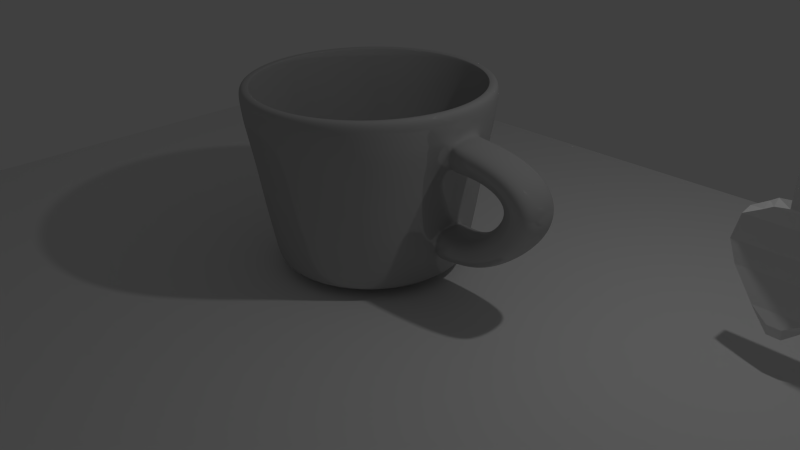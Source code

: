 # Source: cup_BA03.blend  (saved by Blender 2.70.0; exported with 4.5.12 LTS)
import bpy
from mathutils import Matrix  # noqa: F401  (used for matrix-valued properties, if any)

bpy.ops.wm.read_factory_settings(use_empty=True)
scene = bpy.context.scene
scene.name = 'Scene'

# ---- collections
col_collection_1 = bpy.data.collections.new('Collection 1'); scene.collection.children.link(col_collection_1)

# ---- materials (node trees are filled in below, after node groups)
mat_material = bpy.data.materials.new('Material')
mat_material.alpha_threshold = 0.0
mat_material.preview_render_type = 'CUBE'
mat_material.roughness = 0.5
mat_material.line_color = (0.0, 0.0, 0.0, 1.0)
mat_material_001 = bpy.data.materials.new('Material.001')
mat_material_001.alpha_threshold = 0.0
mat_material_001.roughness = 0.5
mat_material_001.line_color = (0.0, 0.0, 0.0, 1.0)

# ---- material node trees
mat_material_001.use_nodes = True; mat_material_001.node_tree.nodes.clear()
_N = mat_material_001.node_tree.nodes; _L = mat_material_001.node_tree.links
n0 = _N.new('ShaderNodeOutputMaterial'); n0.name = 'Material Output'; n0.location = (300, 300)
n1 = _N.new('ShaderNodeMixShader'); n1.name = 'Mix Shader'; n1.location = (110, 300)
n1.inputs[0].default_value = 0.14
n2 = _N.new('ShaderNodeBsdfDiffuse'); n2.name = 'Diffuse BSDF'; n2.location = (-90, 300)
n2.inputs[0].default_value = (0.448, 0.448, 0.448, 1.0)
n3 = _N.new('ShaderNodeBsdfAnisotropic'); n3.name = 'Glossy BSDF'; n3.location = (-90, 300)
n3.distribution = 'BECKMANN'
n3.inputs[1].default_value = 0.0
_L.new(n1.outputs[0], n0.inputs[0])
_L.new(n2.outputs[0], n1.inputs[1])
_L.new(n3.outputs[0], n1.inputs[2])
n0.is_active_output = True

# ---- world
world_world = bpy.data.worlds.new('World'); scene.world = world_world
world_world.color = (0.05088, 0.05088, 0.05088)
world_world.use_sun_shadow = False
world_world.sun_shadow_jitter_overblur = 0.0
world_world.cycles.sampling_method = 'MANUAL'
world_world.cycles.sample_map_resolution = 256

# ---- cameras
cam_camera = bpy.data.cameras.new('Camera')
cam_camera.clip_end = 100.0
cam_camera.lens = 35.0
cam_camera.sensor_width = 32.0
cam_camera.sensor_height = 18.0
cam_camera.ortho_scale = 7.314
cam_camera.dof.focus_distance = 0.0

# ---- lights
light_lamp = bpy.data.lights.new('Lamp', 'POINT')
light_lamp.transmission_factor = 0.0
light_lamp.cutoff_distance = 30.0
light_lamp.energy = 100.0
light_lamp.shadow_buffer_clip_start = 1.001
light_lamp.shadow_soft_size = 0.1
light_lamp.shadow_maximum_resolution = 0.006
light_lamp.use_absolute_resolution = True
light_lamp.cycles.use_multiple_importance_sampling = False

# ---- meshes
me_cube_002 = bpy.data.meshes.new('Cube.002')
me_cube_002.from_pydata([(-0.3148, 0.02519, -1.209), (-0.3148, 0.3148, -1.27), (0.3148, 0.3148, -1.27), (0.3148, 0.02519, -1.209), (-0.3771, -0.1358, 0.9755), (-0.3771, 0.1358, 0.9755), (0.3771, 0.1358, 0.9755), (0.3771, -0.1358, 0.9755), (-2.265, 1.055, -0.9991), (-2.688, 1.278, -0.8848), (-2.346, 1.098, -0.7384), (-1.401, 0.5986, -0.6711), (-1.0, 0.387, -0.6401), (-0.298, 0.01634, -0.6176), (-0.298, 0.01634, -0.5891), (-0.2266, -0.2266, -0.4974), (-0.2266, -0.2266, -0.4722), (-0.2388, -0.2388, -0.25), (-0.3073, -0.3073, -0.2065), (-0.5983, -0.2154, 0.1657), (-0.7494, -0.2698, 0.3188), (-0.9857, -0.3549, 0.5546), (-1.191, -0.3841, 0.6921), (-1.652, -0.3256, 0.8486), (-1.253, -0.3207, 0.931), (-1.253, 0.3207, 0.931), (-1.652, 0.3256, 0.8486), (-1.191, 0.3841, 0.6921), (-0.9857, 0.3549, 0.5546), (-0.7494, 0.2698, 0.3188), (-0.5983, 0.2154, 0.1657), (-0.3073, 0.3073, -0.2065), (-0.2388, 0.2388, -0.25), (-0.2266, 0.2266, -0.4722), (-0.2266, 0.2266, -0.4974), (-0.298, 0.298, -0.5496), (-0.298, 0.298, -0.5827), (-1.0, 1.0, -0.6089), (-1.401, 1.401, -0.6449), (-2.346, 2.346, -0.7231), (-2.688, 2.688, -0.8931), (-2.265, 2.265, -1.026), (1.253, 0.3207, 0.931), (1.652, 0.3256, 0.8486), (1.191, 0.3841, 0.6921), (0.9857, 0.3549, 0.5546), (0.7494, 0.2698, 0.3188), (0.5983, 0.2154, 0.1657), (0.3073, 0.3073, -0.2065), (0.2388, 0.2388, -0.25), (0.2266, 0.2266, -0.4722), (0.2266, 0.2266, -0.4974), (0.298, 0.298, -0.5496), (0.298, 0.298, -0.5827), (1.0, 1.0, -0.6089), (1.401, 1.401, -0.6449), (2.346, 2.346, -0.7231), (2.688, 2.688, -0.8931), (2.265, 2.265, -1.026), (1.253, -0.3207, 0.931), (1.652, -0.3256, 0.8486), (1.191, -0.3841, 0.6921), (0.9857, -0.3549, 0.5546), (0.7494, -0.2698, 0.3188), (0.5983, -0.2154, 0.1657), (0.3073, -0.3073, -0.2065), (0.2388, -0.2388, -0.25), (0.2266, -0.2266, -0.4722), (0.2266, -0.2266, -0.4974), (0.298, 0.01634, -0.5891), (0.298, 0.01634, -0.6176), (1.0, 0.387, -0.6401), (1.401, 0.5986, -0.6711), (2.346, 1.098, -0.7384), (2.688, 1.278, -0.8848), (2.265, 1.055, -0.9991), (-6.991e-09, -0.1661, 0.9755), (0.0, 0.3148, -1.27), (6.991e-09, -0.5297, 0.9755), (2.31e-07, 0.02519, -1.209), (-9.148e-13, 0.4294, 0.931), (3.48e-09, 0.4359, 0.8486), (-2.147e-08, 0.5142, 0.6921), (-1.997e-08, 0.4752, 0.5546), (-1.559e-08, 0.3613, 0.3188), (-1.278e-08, 0.2884, 0.1657), (-1.611e-08, 0.4114, -0.2065), (-1.15e-08, 0.3197, -0.25), (-1.951e-09, 0.2266, -0.4722), (-1.951e-09, 0.2266, -0.4974), (-1.951e-09, 0.298, -0.5496), (-1.951e-09, 0.298, -0.5827), (0.0, 1.0, -0.6089), (-3.981e-09, 1.401, -0.6449), (-3.981e-09, 2.346, -0.7231), (1.41e-08, 2.688, -0.8931), (1.266e-08, 2.265, -1.026), (9.219e-13, -0.7772, 0.931), (-3.48e-09, -0.7838, 0.8486), (1.808e-08, -0.8621, 0.6921), (1.658e-08, -0.823, 0.5546), (1.22e-08, -0.7091, 0.3188), (9.398e-09, -0.6363, 0.1657), (1.553e-08, -0.7593, -0.2065), (1.309e-08, -0.3197, -0.25), (-1.951e-09, -0.2266, -0.4722), (-1.951e-09, -0.2266, -0.4974), (2.33e-07, 0.01634, -0.5891), (2.33e-07, 0.01634, -0.6176), (7.14e-08, 0.387, -0.6401), (-2.595e-08, 0.5986, -0.6711), (-2.461e-07, 1.098, -0.7384), (-3.077e-07, 1.278, -0.8848), (-2.107e-07, 1.055, -0.9991), (-1.148, 1.148, -1.201), (1.148, 1.148, -1.201), (1.148, 0.4649, -1.15), (-1.148, 0.4649, -1.15), (3.575e-09, 1.148, -1.201), (4.059e-08, 0.4649, -1.15), (-0.1574, 0.3148, -1.27), (-0.07161, -0.1588, 0.9755), (-0.6263, 0.375, 0.931), (-0.8259, 0.3808, 0.8486), (-0.5954, 0.4491, 0.6921), (-0.4928, 0.4151, 0.5546), (-0.3747, 0.3156, 0.3188), (-0.2992, 0.2519, 0.1657), (-0.1536, 0.3593, -0.2065), (-0.1194, 0.2792, -0.25), (-0.1133, 0.2266, -0.4722), (-0.1133, 0.2266, -0.4974), (-0.149, 0.298, -0.5496), (-0.149, 0.298, -0.5827), (-0.5, 1.0, -0.6089), (-0.7004, 1.401, -0.6449), (-1.173, 2.346, -0.7231), (-1.344, 2.688, -0.8931), (-1.133, 2.265, -1.026), (-0.1886, 0.1588, 0.9755), (-0.1574, 0.02519, -1.209), (-0.1662, -0.375, 0.931), (-0.2277, -0.3808, 0.8486), (-0.2261, -0.4491, 0.6921), (-0.2445, -0.4151, 0.5546), (-0.2457, -0.3156, 0.3188), (-0.1845, -0.2519, 0.1657), (-0.09632, -0.3593, -0.2065), (-0.04297, -0.2792, -0.25), (-0.1133, -0.2266, -0.4722), (-0.1133, -0.2266, -0.4974), (-0.149, 0.01634, -0.5891), (-0.149, 0.01634, -0.6176), (-0.5, 0.387, -0.6401), (-0.7004, 0.5986, -0.6711), (-1.173, 1.098, -0.7384), (-1.344, 1.278, -0.8848), (-1.133, 1.055, -0.9991), (-0.5738, 0.4649, -1.15), (-0.5738, 1.148, -1.201), (0.1886, 0.1588, 0.9755), (0.1574, 0.02519, -1.209), (0.1805, -0.375, 0.931), (0.2324, -0.3808, 0.8486), (0.2261, -0.4491, 0.6921), (0.2636, -0.4151, 0.5546), (0.2601, -0.3156, 0.3188), (0.1797, -0.2519, 0.1657), (0.09632, -0.3593, -0.2065), (0.03342, -0.2792, -0.25), (0.1133, -0.2266, -0.4722), (0.1133, -0.2266, -0.4974), (0.149, 0.01634, -0.5891), (0.149, 0.01634, -0.6176), (0.5, 0.387, -0.6401), (0.7004, 0.5986, -0.6711), (1.173, 1.098, -0.7384), (1.344, 1.278, -0.8848), (1.133, 1.055, -0.9991), (0.1574, 0.3148, -1.27), (0.07161, -0.1588, 0.9755), (0.6263, 0.375, 0.931), (0.8259, 0.3808, 0.8486), (0.5954, 0.4491, 0.6921), (0.4928, 0.4151, 0.5546), (0.3747, 0.3156, 0.3188), (0.2992, 0.2519, 0.1657), (0.1536, 0.3593, -0.2065), (0.1194, 0.2792, -0.25), (0.1133, 0.2266, -0.4722), (0.1133, 0.2266, -0.4974), (0.149, 0.298, -0.5496), (0.149, 0.298, -0.5827), (0.5, 1.0, -0.6089), (0.7004, 1.401, -0.6449), (1.173, 2.346, -0.7231), (1.344, 2.688, -0.8931), (1.133, 2.265, -1.026), (0.5738, 1.148, -1.201), (0.5738, 0.4649, -1.15)], [], [(117, 114, 1, 0), (198, 115, 2, 179), (115, 116, 3, 2), (158, 117, 0, 140), (161, 179, 2, 3), (121, 139, 5, 4), (4, 5, 25, 24), (24, 25, 26, 23), (23, 26, 27, 22), (22, 27, 28, 21), (21, 28, 29, 20), (20, 29, 30, 19), (19, 30, 31, 18), (18, 31, 32, 17), (17, 32, 33, 16), (16, 33, 34, 15), (15, 34, 35, 14), (14, 35, 36, 13), (13, 36, 37, 12), (12, 37, 38, 11), (11, 38, 39, 10), (10, 39, 40, 9), (9, 40, 41, 8), (160, 6, 42, 181), (181, 42, 43, 182), (182, 43, 44, 183), (183, 44, 45, 184), (184, 45, 46, 185), (185, 46, 47, 186), (186, 47, 48, 187), (187, 48, 49, 188), (188, 49, 50, 189), (189, 50, 51, 190), (190, 51, 52, 191), (191, 52, 53, 192), (192, 53, 54, 193), (193, 54, 55, 194), (194, 55, 56, 195), (195, 56, 57, 196), (196, 57, 58, 197), (6, 7, 59, 42), (42, 59, 60, 43), (43, 60, 61, 44), (44, 61, 62, 45), (45, 62, 63, 46), (46, 63, 64, 47), (47, 64, 65, 48), (48, 65, 66, 49), (49, 66, 67, 50), (50, 67, 68, 51), (51, 68, 69, 52), (52, 69, 70, 53), (53, 70, 71, 54), (54, 71, 72, 55), (55, 72, 73, 56), (56, 73, 74, 57), (57, 74, 75, 58), (121, 4, 24, 141), (141, 24, 23, 142), (142, 23, 22, 143), (143, 22, 21, 144), (144, 21, 20, 145), (145, 20, 19, 146), (146, 19, 18, 147), (147, 18, 17, 148), (148, 17, 16, 149), (149, 16, 15, 150), (150, 15, 14, 151), (151, 14, 13, 152), (152, 13, 12, 153), (153, 12, 11, 154), (154, 11, 10, 155), (155, 10, 9, 156), (156, 9, 8, 157), (159, 118, 77, 120), (199, 119, 79, 161), (140, 120, 77, 79), (180, 160, 76, 78), (139, 76, 80, 122), (122, 80, 81, 123), (123, 81, 82, 124), (124, 82, 83, 125), (125, 83, 84, 126), (126, 84, 85, 127), (127, 85, 86, 128), (128, 86, 87, 129), (129, 87, 88, 130), (130, 88, 89, 131), (131, 89, 90, 132), (132, 90, 91, 133), (133, 91, 92, 134), (134, 92, 93, 135), (135, 93, 94, 136), (136, 94, 95, 137), (137, 95, 96, 138), (180, 78, 97, 162), (162, 97, 98, 163), (163, 98, 99, 164), (164, 99, 100, 165), (165, 100, 101, 166), (166, 101, 102, 167), (167, 102, 103, 168), (168, 103, 104, 169), (169, 104, 105, 170), (170, 105, 106, 171), (171, 106, 107, 172), (172, 107, 108, 173), (173, 108, 109, 174), (174, 109, 110, 175), (175, 110, 111, 176), (176, 111, 112, 177), (177, 112, 113, 178), (8, 41, 114, 117), (197, 58, 115, 198), (58, 75, 116, 115), (157, 8, 117, 158), (138, 96, 118, 159), (178, 113, 119, 199), (119, 158, 140, 79), (78, 76, 139, 121), (78, 121, 141, 97), (97, 141, 142, 98), (98, 142, 143, 99), (99, 143, 144, 100), (100, 144, 145, 101), (101, 145, 146, 102), (102, 146, 147, 103), (103, 147, 148, 104), (104, 148, 149, 105), (105, 149, 150, 106), (106, 150, 151, 107), (107, 151, 152, 108), (108, 152, 153, 109), (109, 153, 154, 110), (110, 154, 155, 111), (111, 155, 156, 112), (112, 156, 157, 113), (114, 159, 120, 1), (0, 1, 120, 140), (5, 139, 122, 25), (25, 122, 123, 26), (26, 123, 124, 27), (27, 124, 125, 28), (28, 125, 126, 29), (29, 126, 127, 30), (30, 127, 128, 31), (31, 128, 129, 32), (32, 129, 130, 33), (33, 130, 131, 34), (34, 131, 132, 35), (35, 132, 133, 36), (36, 133, 134, 37), (37, 134, 135, 38), (38, 135, 136, 39), (39, 136, 137, 40), (40, 137, 138, 41), (113, 157, 158, 119), (41, 138, 159, 114), (118, 198, 179, 77), (79, 77, 179, 161), (76, 160, 181, 80), (80, 181, 182, 81), (81, 182, 183, 82), (82, 183, 184, 83), (83, 184, 185, 84), (84, 185, 186, 85), (85, 186, 187, 86), (86, 187, 188, 87), (87, 188, 189, 88), (88, 189, 190, 89), (89, 190, 191, 90), (90, 191, 192, 91), (91, 192, 193, 92), (92, 193, 194, 93), (93, 194, 195, 94), (94, 195, 196, 95), (95, 196, 197, 96), (116, 199, 161, 3), (7, 6, 160, 180), (7, 180, 162, 59), (59, 162, 163, 60), (60, 163, 164, 61), (61, 164, 165, 62), (62, 165, 166, 63), (63, 166, 167, 64), (64, 167, 168, 65), (65, 168, 169, 66), (66, 169, 170, 67), (67, 170, 171, 68), (68, 171, 172, 69), (69, 172, 173, 70), (70, 173, 174, 71), (71, 174, 175, 72), (72, 175, 176, 73), (73, 176, 177, 74), (74, 177, 178, 75), (96, 197, 198, 118), (75, 178, 199, 116)])
me_cube_002.use_remesh_preserve_volume = False
me_cube_002.use_remesh_preserve_attributes = False
me_cube_002.use_mirror_vertex_groups = False
me_cube_002.update()
me_cube = bpy.data.meshes.new('Cube')
me_cube.from_pydata([(-1.0, -1.0, -1.0), (-1.0, 1.0, -1.0), (1.0, 1.0, -1.0), (1.0, -1.0, -1.0), (-1.0, -1.0, 1.0), (-1.0, 1.0, 1.0), (1.0, 1.0, 1.0), (1.0, -1.0, 1.0)], [], [(4, 5, 1, 0), (5, 6, 2, 1), (6, 7, 3, 2), (7, 4, 0, 3), (0, 1, 2, 3), (7, 6, 5, 4)])
me_cube.materials.append(mat_material)
me_cube.use_remesh_preserve_volume = False
me_cube.use_remesh_preserve_attributes = False
me_cube.use_mirror_vertex_groups = False
me_cube.update()
me_cylinder = bpy.data.meshes.new('Cylinder')
me_cylinder.from_pydata([(1.059, 0.2073, 0.5545), (1.067, 0.1995, 0.6003), (1.075, 0.1703, 0.6432), (1.081, 0.1117, 0.6751), (1.084, 0.01547, 0.6876), (1.082, -0.08353, 0.6805), (1.078, -0.1467, 0.6575), (1.07, -0.1769, 0.6163), (1.059, -0.1769, 0.5545), (1.047, -0.1608, 0.4918), (1.04, -0.1324, 0.4507), (1.036, -0.07816, 0.4282), (1.034, 0.01547, 0.4214), (1.037, 0.1117, 0.4339), (1.042, 0.1703, 0.4658), (1.05, 0.1995, 0.5088), (1.294, 0.2073, 0.5481), (1.304, 0.1995, 0.5875), (1.314, 0.1703, 0.6245), (1.322, 0.1117, 0.652), (1.324, 0.01547, 0.6627), (1.323, -0.08353, 0.6566), (1.317, -0.1467, 0.6368), (1.308, -0.1769, 0.6013), (1.294, -0.1769, 0.5481), (1.279, -0.1608, 0.494), (1.27, -0.1324, 0.4586), (1.265, -0.07816, 0.4393), (1.263, 0.01547, 0.4334), (1.266, 0.1117, 0.4442), (1.274, 0.1703, 0.4717), (1.283, 0.1995, 0.5087), (1.49, 0.2073, 0.5014), (1.514, 0.1995, 0.5371), (1.537, 0.1703, 0.5706), (1.554, 0.1117, 0.5955), (1.561, 0.01547, 0.6053), (1.557, -0.08353, 0.5997), (1.545, -0.1467, 0.5818), (1.523, -0.1769, 0.5496), (1.49, -0.1769, 0.5014), (1.456, -0.1608, 0.4524), (1.434, -0.1324, 0.4204), (1.422, -0.07816, 0.4029), (1.418, 0.01547, 0.3976), (1.425, 0.1117, 0.4073), (1.442, 0.1703, 0.4322), (1.465, 0.1995, 0.4657), (1.615, 0.2073, 0.4301), (1.656, 0.1995, 0.4558), (1.695, 0.1703, 0.4799), (1.723, 0.1117, 0.4978), (1.735, 0.01547, 0.5049), (1.728, -0.08353, 0.5009), (1.708, -0.1467, 0.4879), (1.671, -0.1769, 0.4648), (1.615, -0.1769, 0.4301), (1.559, -0.1608, 0.3948), (1.522, -0.1324, 0.3718), (1.501, -0.07816, 0.3591), (1.495, 0.01547, 0.3553), (1.507, 0.1117, 0.3623), (1.535, 0.1703, 0.3803), (1.574, 0.1995, 0.4044), (1.676, 0.2073, 0.3389), (1.728, 0.1995, 0.3484), (1.777, 0.1703, 0.3573), (1.813, 0.1117, 0.364), (1.827, 0.01547, 0.3666), (1.819, -0.08353, 0.3651), (1.793, -0.1467, 0.3603), (1.746, -0.1769, 0.3517), (1.676, -0.1769, 0.3389), (1.605, -0.1608, 0.3258), (1.558, -0.1324, 0.3173), (1.532, -0.07816, 0.3126), (1.525, 0.01547, 0.3112), (1.539, 0.1117, 0.3138), (1.575, 0.1703, 0.3204), (1.624, 0.1995, 0.3294), (1.678, 0.2073, 0.2331), (1.731, 0.1995, 0.2269), (1.78, 0.1703, 0.2211), (1.817, 0.1117, 0.2168), (1.832, 0.01547, 0.2151), (1.823, -0.08353, 0.2161), (1.797, -0.1467, 0.2192), (1.749, -0.1769, 0.2248), (1.678, -0.1769, 0.2331), (1.605, -0.1608, 0.2416), (1.558, -0.1324, 0.2472), (1.532, -0.07816, 0.2502), (1.524, 0.01547, 0.2511), (1.538, 0.1117, 0.2494), (1.575, 0.1703, 0.2451), (1.625, 0.1995, 0.2393), (1.627, 0.2073, 0.1187), (1.675, 0.1995, 0.1015), (1.721, 0.1703, 0.08536), (1.754, 0.1117, 0.07336), (1.767, 0.01547, 0.06866), (1.76, -0.08353, 0.07135), (1.736, -0.1467, 0.08), (1.692, -0.1769, 0.0955), (1.627, -0.1769, 0.1187), (1.561, -0.1608, 0.1423), (1.517, -0.1324, 0.1578), (1.493, -0.07816, 0.1662), (1.486, 0.01547, 0.1688), (1.499, 0.1117, 0.1641), (1.533, 0.1703, 0.1521), (1.578, 0.1995, 0.1359), (1.529, 0.2073, 0.002188), (1.572, 0.1995, -0.0223), (1.611, 0.1703, -0.04531), (1.641, 0.1117, -0.06239), (1.653, 0.01547, -0.06908), (1.646, -0.08353, -0.06526), (1.625, -0.1467, -0.05295), (1.586, -0.1769, -0.03088), (1.529, -0.1769, 0.002188), (1.471, -0.1608, 0.03579), (1.433, -0.1324, 0.0578), (1.412, -0.07816, 0.06982), (1.406, 0.01547, 0.07346), (1.417, 0.1117, 0.06677), (1.447, 0.1703, 0.04969), (1.487, 0.1995, 0.02668), (1.391, 0.2073, -0.1094), (1.427, 0.1995, -0.1391), (1.461, 0.1703, -0.1671), (1.486, 0.1117, -0.1878), (1.496, 0.01547, -0.1959), (1.49, -0.08353, -0.1913), (1.472, -0.1467, -0.1763), (1.44, -0.1769, -0.1496), (1.391, -0.1769, -0.1094), (1.342, -0.1608, -0.06863), (1.309, -0.1324, -0.04191), (1.292, -0.07816, -0.02732), (1.286, 0.01547, -0.0229), (1.296, 0.1117, -0.03103), (1.321, 0.1703, -0.05176), (1.355, 0.1995, -0.07969), (1.25, 0.2073, -0.1794), (1.279, 0.1995, -0.2132), (1.306, 0.1703, -0.2451), (1.326, 0.1117, -0.2687), (1.334, 0.01547, -0.278), (1.329, -0.08353, -0.2727), (1.315, -0.1467, -0.2556), (1.289, -0.1769, -0.2251), (1.25, -0.1769, -0.1794), (1.211, -0.1608, -0.1329), (1.185, -0.1324, -0.1025), (1.171, -0.07816, -0.08583), (1.167, 0.01547, -0.0808), (1.174, 0.1117, -0.09005), (1.194, 0.1703, -0.1137), (1.221, 0.1995, -0.1455), (1.111, 0.2046, -0.2088), (1.13, 0.1968, -0.2455), (1.149, 0.1681, -0.28), (1.163, 0.1103, -0.3056), (1.168, 0.01547, -0.3156), (1.165, -0.08209, -0.3099), (1.155, -0.1443, -0.2915), (1.137, -0.1741, -0.2584), (1.111, -0.1741, -0.2088), (1.084, -0.1582, -0.1584), (1.066, -0.1302, -0.1254), (1.056, -0.0768, -0.1074), (1.053, 0.01547, -0.102), (1.059, 0.1103, -0.112), (1.072, 0.1681, -0.1376), (1.091, 0.1968, -0.1721), (0.9151, 0.2073, -0.2193), (0.9083, 0.1995, -0.2656), (0.902, 0.1703, -0.3091), (0.8972, 0.1117, -0.3414), (0.8954, 0.01547, -0.3541), (0.8964, -0.08353, -0.3469), (0.8998, -0.1467, -0.3236), (0.9059, -0.1769, -0.2819), (0.9151, -0.1769, -0.2193), (0.9244, -0.1608, -0.1558), (0.9305, -0.1324, -0.1141), (0.9338, -0.07816, -0.09141), (0.9348, 0.01547, -0.08452), (0.933, 0.1117, -0.09717), (0.9283, 0.1703, -0.1295), (0.9219, 0.1995, -0.173), (2.502e-08, 6.005e-08, -0.6235), (2.502e-08, 0.7827, -0.6235), (-4.466e-09, 1.054, 0.8886), (0.1527, 0.7677, -0.6235), (0.2057, 1.034, 0.8886), (0.2995, 0.7231, -0.6235), (0.4035, 0.9741, 0.8886), (0.4348, 0.6508, -0.6235), (0.5858, 0.8767, 0.8886), (0.5535, 0.5535, -0.6235), (0.7455, 0.7455, 0.8886), (0.6508, 0.4348, -0.6235), (0.8767, 0.5858, 0.8886), (0.7231, 0.2995, -0.6235), (0.9741, 0.4035, 0.8886), (0.7677, 0.1527, -0.6235), (1.034, 0.2057, 0.8886), (0.7827, 1.191e-07, -0.6235), (1.054, 6.44e-08, 0.8886), (0.7677, -0.1527, -0.6235), (1.034, -0.2057, 0.8886), (0.7231, -0.2995, -0.6235), (0.9741, -0.4035, 0.8886), (0.6508, -0.4348, -0.6235), (0.8767, -0.5858, 0.8886), (0.5535, -0.5535, -0.6235), (0.7455, -0.7455, 0.8886), (0.4348, -0.6508, -0.6235), (0.5858, -0.8767, 0.8886), (0.2995, -0.7231, -0.6235), (0.4035, -0.9741, 0.8886), (0.1527, -0.7677, -0.6235), (0.2057, -1.034, 0.8886), (-2.3e-07, -0.7827, -0.6235), (-3.48e-07, -1.054, 0.8886), (-0.1527, -0.7677, -0.6235), (-0.2057, -1.034, 0.8886), (-0.2995, -0.7231, -0.6235), (-0.4035, -0.9741, 0.8886), (-0.4348, -0.6508, -0.6235), (-0.5858, -0.8767, 0.8886), (-0.5535, -0.5535, -0.6235), (-0.7455, -0.7455, 0.8886), (-0.6508, -0.4348, -0.6235), (-0.8767, -0.5858, 0.8886), (-0.7231, -0.2995, -0.6235), (-0.9741, -0.4035, 0.8886), (-0.7677, -0.1527, -0.6235), (-1.034, -0.2057, 0.8886), (-0.7827, 8.158e-07, -0.6235), (-1.054, 1.003e-06, 0.8886), (-0.7677, 0.1527, -0.6235), (-1.034, 0.2057, 0.8886), (-0.7231, 0.2995, -0.6235), (-0.9741, 0.4035, 0.8886), (-0.6508, 0.4348, -0.6235), (-0.8767, 0.5858, 0.8886), (-0.5535, 0.5535, -0.6235), (-0.7455, 0.7455, 0.8886), (-0.4348, 0.6508, -0.6235), (-0.5858, 0.8767, 0.8886), (-0.2995, 0.7231, -0.6235), (-0.4035, 0.9741, 0.8886), (-0.1527, 0.7677, -0.6235), (-0.2057, 1.034, 0.8886), (2.096e-08, 0.8235, -0.5579), (1.121e-08, 0.9067, -0.08121), (5.634e-09, 0.9548, 0.2421), (-1.475e-09, 1.027, 0.6384), (0.2004, 1.007, 0.6384), (0.1863, 0.9365, 0.2421), (0.1769, 0.8893, -0.08121), (0.1607, 0.8077, -0.5579), (0.393, 0.9489, 0.6384), (0.3654, 0.8821, 0.2421), (0.347, 0.8377, -0.08121), (0.3151, 0.7608, -0.5579), (0.5706, 0.8539, 0.6384), (0.5305, 0.7939, 0.2421), (0.5037, 0.7539, -0.08121), (0.4575, 0.6847, -0.5579), (0.7262, 0.7262, 0.6384), (0.6751, 0.6751, 0.2421), (0.6412, 0.6412, -0.08121), (0.5823, 0.5823, -0.5579), (0.8539, 0.5706, 0.6384), (0.7939, 0.5305, 0.2421), (0.7539, 0.5037, -0.08121), (0.6847, 0.4575, -0.5579), (0.9489, 0.393, 0.6384), (0.8821, 0.3654, 0.2421), (0.8377, 0.347, -0.08121), (0.7608, 0.3151, -0.5579), (1.007, 0.2004, 0.6384), (0.9365, 0.1863, 0.2421), (0.8717, 0.2118, -0.08121), (0.8077, 0.1607, -0.5579), (0.9548, 8.557e-08, 0.2421), (0.9058, 0.01312, -0.08121), (0.8235, 1.125e-07, -0.5579), (1.007, -0.2004, 0.6384), (0.9365, -0.1863, 0.2421), (0.8884, -0.1638, -0.08121), (0.8077, -0.1607, -0.5579), (0.9489, -0.393, 0.6384), (0.8821, -0.3654, 0.2421), (0.8377, -0.347, -0.08121), (0.7608, -0.3151, -0.5579), (0.8539, -0.5706, 0.6384), (0.7939, -0.5305, 0.2421), (0.7539, -0.5037, -0.08121), (0.6847, -0.4575, -0.5579), (0.7262, -0.7262, 0.6384), (0.6751, -0.6751, 0.2421), (0.6412, -0.6412, -0.08121), (0.5823, -0.5823, -0.5579), (0.5706, -0.8539, 0.6384), (0.5305, -0.7939, 0.2421), (0.5037, -0.7539, -0.08121), (0.4575, -0.6847, -0.5579), (0.393, -0.9489, 0.6384), (0.3654, -0.8821, 0.2421), (0.347, -0.8377, -0.08121), (0.3151, -0.7608, -0.5579), (0.2004, -1.007, 0.6384), (0.1863, -0.9365, 0.2421), (0.1769, -0.8893, -0.08121), (0.1607, -0.8077, -0.5579), (-3.361e-07, -1.027, 0.6384), (-3.055e-07, -0.9548, 0.2421), (-2.842e-07, -0.9067, -0.08121), (-2.474e-07, -0.8235, -0.5579), (-0.2004, -1.007, 0.6384), (-0.1863, -0.9365, 0.2421), (-0.1769, -0.8893, -0.08121), (-0.1607, -0.8077, -0.5579), (-0.393, -0.9489, 0.6384), (-0.3654, -0.8821, 0.2421), (-0.347, -0.8377, -0.08121), (-0.3151, -0.7608, -0.5579), (-0.5706, -0.8539, 0.6384), (-0.5305, -0.7939, 0.2421), (-0.5037, -0.7539, -0.08121), (-0.4575, -0.6847, -0.5579), (-0.7262, -0.7262, 0.6384), (-0.6751, -0.6751, 0.2421), (-0.6412, -0.6412, -0.08121), (-0.5823, -0.5823, -0.5579), (-0.8539, -0.5706, 0.6384), (-0.7939, -0.5305, 0.2421), (-0.7539, -0.5037, -0.08121), (-0.6847, -0.4575, -0.5579), (-0.9489, -0.393, 0.6384), (-0.8821, -0.3654, 0.2421), (-0.8377, -0.347, -0.08121), (-0.7608, -0.3151, -0.5579), (-1.007, -0.2004, 0.6384), (-0.9365, -0.1863, 0.2421), (-0.8893, -0.1769, -0.08121), (-0.8077, -0.1607, -0.5579), (-1.027, 9.84e-07, 0.6384), (-0.9548, 9.354e-07, 0.2421), (-0.9067, 9.034e-07, -0.08121), (-0.8235, 8.455e-07, -0.5579), (-1.007, 0.2004, 0.6384), (-0.9365, 0.1863, 0.2421), (-0.8893, 0.1769, -0.08121), (-0.8077, 0.1607, -0.5579), (-0.9489, 0.393, 0.6384), (-0.8821, 0.3654, 0.2421), (-0.8377, 0.347, -0.08121), (-0.7608, 0.3151, -0.5579), (-0.8539, 0.5706, 0.6384), (-0.7939, 0.5305, 0.2421), (-0.7539, 0.5038, -0.08121), (-0.6847, 0.4575, -0.5579), (-0.7262, 0.7262, 0.6384), (-0.6751, 0.6751, 0.2421), (-0.6412, 0.6412, -0.08121), (-0.5823, 0.5823, -0.5579), (-0.5706, 0.8539, 0.6384), (-0.5305, 0.7939, 0.2421), (-0.5037, 0.7539, -0.08121), (-0.4575, 0.6847, -0.5579), (-0.393, 0.9489, 0.6384), (-0.3654, 0.8821, 0.2421), (-0.347, 0.8377, -0.08121), (-0.3151, 0.7608, -0.5579), (-0.2004, 1.007, 0.6384), (-0.1863, 0.9365, 0.2421), (-0.1769, 0.8893, -0.08121), (-0.1607, 0.8077, -0.5579), (1.642e-09, 0.9954, 0.9031), (0.1942, 0.9763, 0.9031), (0.3809, 0.9196, 0.9031), (0.553, 0.8276, 0.9031), (0.7039, 0.7039, 0.9031), (0.8276, 0.553, 0.9031), (0.9196, 0.3809, 0.9031), (0.9763, 0.1942, 0.9031), (0.9954, 7.684e-08, 0.9031), (0.9763, -0.1942, 0.9031), (0.9196, -0.3809, 0.9031), (0.8276, -0.553, 0.9031), (0.7039, -0.7039, 0.9031), (0.553, -0.8276, 0.9031), (0.3809, -0.9196, 0.9031), (0.1942, -0.9763, 0.9031), (-3.227e-07, -0.9954, 0.9031), (-0.1942, -0.9763, 0.9031), (-0.3809, -0.9196, 0.9031), (-0.553, -0.8276, 0.9031), (-0.7039, -0.7039, 0.9031), (-0.8276, -0.553, 0.9031), (-0.9196, -0.3809, 0.9031), (-0.9763, -0.1942, 0.9031), (-0.9954, 9.628e-07, 0.9031), (-0.9763, 0.1942, 0.9031), (-0.9196, 0.3809, 0.9031), (-0.8276, 0.553, 0.9031), (-0.7039, 0.7039, 0.9031), (-0.553, 0.8276, 0.9031), (-0.3809, 0.9196, 0.9031), (-0.1942, 0.9763, 0.9031), (5.281e-09, 0.9658, 0.8944), (0.1884, 0.9472, 0.8944), (0.3696, 0.8922, 0.8944), (0.5365, 0.803, 0.8944), (0.6829, 0.6829, 0.8944), (0.803, 0.5365, 0.8944), (0.8922, 0.3696, 0.8944), (0.9472, 0.1884, 0.8944), (0.9658, 8.276e-08, 0.8944), (0.9472, -0.1884, 0.8944), (0.8922, -0.3696, 0.8944), (0.803, -0.5365, 0.8944), (0.6829, -0.6829, 0.8944), (0.5365, -0.803, 0.8944), (0.3696, -0.8922, 0.8944), (0.1884, -0.9472, 0.8944), (-3.094e-07, -0.9658, 0.8944), (-0.1884, -0.9472, 0.8944), (-0.3696, -0.8922, 0.8944), (-0.5365, -0.803, 0.8944), (-0.6829, -0.6829, 0.8944), (-0.803, -0.5365, 0.8944), (-0.8922, -0.3696, 0.8944), (-0.9472, -0.1884, 0.8944), (-0.9658, 9.424e-07, 0.8944), (-0.9472, 0.1884, 0.8944), (-0.8922, 0.3696, 0.8944), (-0.803, 0.5365, 0.8944), (-0.6829, 0.6829, 0.8944), (-0.5365, 0.803, 0.8944), (-0.3696, 0.8922, 0.8944), (-0.1884, 0.9472, 0.8944), (5.281e-09, 0.9658, 0.8944), (0.1884, 0.9472, 0.8944), (0.3696, 0.8922, 0.8944), (0.5365, 0.803, 0.8944), (0.6829, 0.6829, 0.8944), (0.803, 0.5365, 0.8944), (0.8922, 0.3696, 0.8944), (0.9472, 0.1884, 0.8944), (0.9658, 8.276e-08, 0.8944), (0.9472, -0.1884, 0.8944), (0.8922, -0.3696, 0.8944), (0.803, -0.5365, 0.8944), (0.6829, -0.6829, 0.8944), (0.5365, -0.803, 0.8944), (0.3696, -0.8922, 0.8944), (0.1884, -0.9472, 0.8944), (-3.094e-07, -0.9658, 0.8944), (-0.1884, -0.9472, 0.8944), (-0.3696, -0.8922, 0.8944), (-0.5365, -0.803, 0.8944), (-0.6829, -0.6829, 0.8944), (-0.803, -0.5365, 0.8944), (-0.8922, -0.3696, 0.8944), (-0.9472, -0.1884, 0.8944), (-0.9658, 9.424e-07, 0.8944), (-0.9472, 0.1884, 0.8944), (-0.8922, 0.3696, 0.8944), (-0.803, 0.5365, 0.8944), (-0.6829, 0.6829, 0.8944), (-0.5365, 0.803, 0.8944), (-0.3696, 0.8922, 0.8944), (-0.1884, 0.9472, 0.8944), (3.066e-08, 0.7654, -0.4834), (0.1493, 0.7506, -0.4834), (0.2929, 0.7071, -0.4834), (0.4252, 0.6364, -0.4834), (0.5412, 0.5412, -0.4834), (0.6364, 0.4252, -0.4834), (0.7071, 0.2929, -0.4834), (0.7506, 0.1493, -0.4834), (0.7654, 1.251e-07, -0.4834), (0.7506, -0.1493, -0.4834), (0.7071, -0.2929, -0.4834), (0.6364, -0.4252, -0.4834), (0.5412, -0.5412, -0.4834), (0.4252, -0.6364, -0.4834), (0.2929, -0.7071, -0.4834), (0.1493, -0.7506, -0.4834), (-2.187e-07, -0.7654, -0.4834), (-0.1493, -0.7506, -0.4834), (-0.2929, -0.7071, -0.4834), (-0.4252, -0.6364, -0.4834), (-0.5412, -0.5412, -0.4834), (-0.6364, -0.4252, -0.4834), (-0.7071, -0.2929, -0.4834), (-0.7506, -0.1493, -0.4834), (-0.7654, 8.064e-07, -0.4834), (-0.7506, 0.1493, -0.4834), (-0.7071, 0.2929, -0.4834), (-0.6364, 0.4252, -0.4834), (-0.5412, 0.5412, -0.4834), (-0.4252, 0.6364, -0.4834), (-0.2929, 0.7071, -0.4834), (-0.1493, 0.7506, -0.4834), (1.309e-07, 2.906e-07, -0.4834), (2.43e-09, 0.9873, 0.4207), (0.1926, 0.9684, 0.4207), (0.3778, 0.9122, 0.4207), (0.5485, 0.8209, 0.4207), (0.6982, 0.6982, 0.4207), (0.8209, 0.5485, 0.4207), (0.9122, 0.3778, 0.4207), (0.9684, 0.1926, 0.4207), (0.9873, 7.848e-08, 0.4207), (0.9684, -0.1926, 0.4207), (0.9122, -0.3778, 0.4207), (0.8209, -0.5485, 0.4207), (0.6982, -0.6982, 0.4207), (0.5485, -0.8209, 0.4207), (0.3778, -0.9122, 0.4207), (0.1926, -0.9684, 0.4207), (-3.193e-07, -0.9873, 0.4207), (-0.1926, -0.9684, 0.4207), (-0.3778, -0.9122, 0.4207), (-0.5485, -0.8209, 0.4207), (-0.6982, -0.6982, 0.4207), (-0.821, -0.5485, 0.4207), (-0.9122, -0.3778, 0.4207), (-0.9684, -0.1926, 0.4207), (-0.9873, 9.573e-07, 0.4207), (-0.9684, 0.1926, 0.4207), (-0.9122, 0.3778, 0.4207), (-0.8209, 0.5485, 0.4207), (-0.6982, 0.6982, 0.4207), (-0.5485, 0.821, 0.4207), (-0.3778, 0.9122, 0.4207), (-0.1926, 0.9684, 0.4207), (-2.364e-09, 1.035, 0.7127), (0.2019, 1.015, 0.7127), (0.3961, 0.9563, 0.7127), (0.5751, 0.8607, 0.7127), (0.732, 0.732, 0.7127), (0.8607, 0.5751, 0.7127), (0.9563, 0.3961, 0.7127), (1.015, 0.2019, 0.7127), (1.035, 6.822e-08, 0.7127), (1.015, -0.2019, 0.7127), (0.9563, -0.3961, 0.7127), (0.8607, -0.5751, 0.7127), (0.732, -0.732, 0.7127), (0.5751, -0.8607, 0.7127), (0.3961, -0.9563, 0.7127), (0.2019, -1.015, 0.7127), (-3.397e-07, -1.035, 0.7127), (-0.2019, -1.015, 0.7127), (-0.3961, -0.9563, 0.7127), (-0.5751, -0.8607, 0.7127), (-0.732, -0.732, 0.7127), (-0.8607, -0.5751, 0.7127), (-0.9563, -0.3961, 0.7127), (-1.015, -0.2019, 0.7127), (-1.035, 9.896e-07, 0.7127), (-1.015, 0.2019, 0.7127), (-0.9563, 0.3961, 0.7127), (-0.8607, 0.5751, 0.7127), (-0.732, 0.732, 0.7127), (-0.5751, 0.8607, 0.7127), (-0.3961, 0.9563, 0.7127), (-0.2019, 1.015, 0.7127), (1.312e-08, 0.8904, -0.1747), (0.1737, 0.8733, -0.1747), (0.3407, 0.8226, -0.1747), (0.4947, 0.7403, -0.1747), (0.6296, 0.6296, -0.1747), (0.7403, 0.4947, -0.1747), (0.8226, 0.3407, -0.1747), (0.8566, 0.1955, -0.1747), (0.8733, -0.1737, -0.1747), (0.8226, -0.3407, -0.1747), (0.7403, -0.4947, -0.1747), (0.6296, -0.6296, -0.1747), (0.4947, -0.7403, -0.1747), (0.3407, -0.8226, -0.1747), (0.1737, -0.8733, -0.1747), (-2.77e-07, -0.8904, -0.1747), (-0.1737, -0.8733, -0.1747), (-0.3407, -0.8226, -0.1747), (-0.4947, -0.7403, -0.1747), (-0.6296, -0.6296, -0.1747), (-0.7403, -0.4947, -0.1747), (-0.8226, -0.3407, -0.1747), (-0.8733, -0.1737, -0.1747), (-0.8904, 8.92e-07, -0.1747), (-0.8733, 0.1737, -0.1747), (-0.8226, 0.3407, -0.1747), (-0.7403, 0.4947, -0.1747), (-0.6296, 0.6296, -0.1747), (-0.4947, 0.7403, -0.1747), (-0.3407, 0.8226, -0.1747), (-0.1737, 0.8733, -0.1747), (1.686e-08, 0.8585, -0.3574), (0.1675, 0.842, -0.3574), (0.3285, 0.7932, -0.3574), (0.477, 0.7138, -0.3574), (0.6071, 0.6071, -0.3574), (0.7138, 0.477, -0.3574), (0.7932, 0.3285, -0.3574), (0.842, 0.1675, -0.3574), (0.8585, 1.057e-07, -0.3574), (0.842, -0.1675, -0.3574), (0.7932, -0.3285, -0.3574), (0.7138, -0.477, -0.3574), (0.6071, -0.6071, -0.3574), (0.477, -0.7138, -0.3574), (0.3285, -0.7932, -0.3574), (0.1675, -0.842, -0.3574), (-2.629e-07, -0.8585, -0.3574), (-0.1675, -0.842, -0.3574), (-0.3285, -0.7932, -0.3574), (-0.477, -0.7138, -0.3574), (-0.6071, -0.6071, -0.3574), (-0.7138, -0.477, -0.3574), (-0.7932, -0.3285, -0.3574), (-0.842, -0.1675, -0.3574), (-0.8585, 8.698e-07, -0.3574), (-0.842, 0.1675, -0.3574), (-0.7932, 0.3285, -0.3574), (-0.7138, 0.477, -0.3574), (-0.6071, 0.6071, -0.3574), (-0.477, 0.7138, -0.3574), (-0.3285, 0.7932, -0.3574), (-0.1675, 0.842, -0.3574), (0.897, 0.1023, -0.08121), (0.9456, 0.09388, 0.2421), (0.9778, 0.09708, 0.4207), (0.1966, 0.9884, 0.5326), (0.3856, 0.931, 0.5326), (0.5599, 0.8379, 0.5326), (0.7126, 0.7126, 0.5326), (0.8379, 0.5599, 0.5326), (0.931, 0.3856, 0.5326), (0.9884, 0.1966, 0.5326), (0.9884, -0.1966, 0.5326), (0.931, -0.3856, 0.5326), (0.8379, -0.5599, 0.5326), (0.7126, -0.7126, 0.5326), (0.5599, -0.8379, 0.5326), (0.3856, -0.931, 0.5326), (0.1966, -0.9884, 0.5326), (-3.279e-07, -1.008, 0.5326), (-0.1966, -0.9884, 0.5326), (-0.3856, -0.931, 0.5326), (-0.5599, -0.8379, 0.5326), (-0.7126, -0.7126, 0.5326), (-0.8379, -0.5599, 0.5326), (-0.931, -0.3856, 0.5326), (-0.9884, -0.1966, 0.5326), (-1.008, 9.71e-07, 0.5326), (-0.9884, 0.1966, 0.5326), (-0.931, 0.3856, 0.5326), (-0.8379, 0.5599, 0.5326), (-0.7126, 0.7126, 0.5326), (-0.5599, 0.8379, 0.5326), (-0.3856, 0.931, 0.5326), (-0.1966, 0.9884, 0.5326), (4.23e-10, 1.008, 0.5326), (0.897, -0.0764, -0.08121), (0.9455, -0.09426, 0.2421), (0.9777, -0.09747, 0.4207), (1.565e-08, 0.8688, -0.2984), (0.1695, 0.8521, -0.2984), (0.3325, 0.8027, -0.2984), (0.4827, 0.7224, -0.2984), (0.6143, 0.6143, -0.2984), (0.7224, 0.4827, -0.2984), (0.8027, 0.3325, -0.2984), (0.8467, 0.1765, -0.2984), (0.8521, -0.1695, -0.2984), (0.8027, -0.3325, -0.2984), (0.7224, -0.4827, -0.2984), (0.6143, -0.6143, -0.2984), (0.4827, -0.7224, -0.2984), (0.3325, -0.8027, -0.2984), (0.1695, -0.8521, -0.2984), (-2.674e-07, -0.8688, -0.2984), (-0.1695, -0.8521, -0.2984), (-0.3325, -0.8027, -0.2984), (-0.4827, -0.7224, -0.2984), (-0.6143, -0.6143, -0.2984), (-0.7224, -0.4827, -0.2984), (-0.8027, -0.3325, -0.2984), (-0.8521, -0.1695, -0.2984), (-0.8688, 8.77e-07, -0.2984), (-0.8521, 0.1695, -0.2984), (-0.8027, 0.3325, -0.2984), (-0.7224, 0.4827, -0.2984), (-0.6143, 0.6143, -0.2984), (-0.4827, 0.7224, -0.2984), (-0.3325, 0.8027, -0.2984), (-0.1695, 0.8521, -0.2984)], [], [(0, 16, 31, 15), (1, 17, 16, 0), (2, 18, 17, 1), (3, 19, 18, 2), (4, 20, 19, 3), (5, 21, 20, 4), (6, 22, 21, 5), (7, 23, 22, 6), (8, 24, 23, 7), (9, 25, 24, 8), (10, 26, 25, 9), (11, 27, 26, 10), (12, 28, 27, 11), (13, 29, 28, 12), (14, 30, 29, 13), (15, 31, 30, 14), (16, 32, 47, 31), (17, 33, 32, 16), (18, 34, 33, 17), (19, 35, 34, 18), (20, 36, 35, 19), (21, 37, 36, 20), (22, 38, 37, 21), (23, 39, 38, 22), (24, 40, 39, 23), (25, 41, 40, 24), (26, 42, 41, 25), (27, 43, 42, 26), (28, 44, 43, 27), (29, 45, 44, 28), (30, 46, 45, 29), (31, 47, 46, 30), (32, 48, 63, 47), (33, 49, 48, 32), (34, 50, 49, 33), (35, 51, 50, 34), (36, 52, 51, 35), (37, 53, 52, 36), (38, 54, 53, 37), (39, 55, 54, 38), (40, 56, 55, 39), (41, 57, 56, 40), (42, 58, 57, 41), (43, 59, 58, 42), (44, 60, 59, 43), (45, 61, 60, 44), (46, 62, 61, 45), (47, 63, 62, 46), (48, 64, 79, 63), (49, 65, 64, 48), (50, 66, 65, 49), (51, 67, 66, 50), (52, 68, 67, 51), (53, 69, 68, 52), (54, 70, 69, 53), (55, 71, 70, 54), (56, 72, 71, 55), (57, 73, 72, 56), (58, 74, 73, 57), (59, 75, 74, 58), (60, 76, 75, 59), (61, 77, 76, 60), (62, 78, 77, 61), (63, 79, 78, 62), (64, 80, 95, 79), (65, 81, 80, 64), (66, 82, 81, 65), (67, 83, 82, 66), (68, 84, 83, 67), (69, 85, 84, 68), (70, 86, 85, 69), (71, 87, 86, 70), (72, 88, 87, 71), (73, 89, 88, 72), (74, 90, 89, 73), (75, 91, 90, 74), (76, 92, 91, 75), (77, 93, 92, 76), (78, 94, 93, 77), (79, 95, 94, 78), (80, 96, 111, 95), (81, 97, 96, 80), (82, 98, 97, 81), (83, 99, 98, 82), (84, 100, 99, 83), (85, 101, 100, 84), (86, 102, 101, 85), (87, 103, 102, 86), (88, 104, 103, 87), (89, 105, 104, 88), (90, 106, 105, 89), (91, 107, 106, 90), (92, 108, 107, 91), (93, 109, 108, 92), (94, 110, 109, 93), (95, 111, 110, 94), (96, 112, 127, 111), (97, 113, 112, 96), (98, 114, 113, 97), (99, 115, 114, 98), (100, 116, 115, 99), (101, 117, 116, 100), (102, 118, 117, 101), (103, 119, 118, 102), (104, 120, 119, 103), (105, 121, 120, 104), (106, 122, 121, 105), (107, 123, 122, 106), (108, 124, 123, 107), (109, 125, 124, 108), (110, 126, 125, 109), (111, 127, 126, 110), (112, 128, 143, 127), (113, 129, 128, 112), (114, 130, 129, 113), (115, 131, 130, 114), (116, 132, 131, 115), (117, 133, 132, 116), (118, 134, 133, 117), (119, 135, 134, 118), (120, 136, 135, 119), (121, 137, 136, 120), (122, 138, 137, 121), (123, 139, 138, 122), (124, 140, 139, 123), (125, 141, 140, 124), (126, 142, 141, 125), (127, 143, 142, 126), (128, 144, 159, 143), (129, 145, 144, 128), (130, 146, 145, 129), (131, 147, 146, 130), (132, 148, 147, 131), (133, 149, 148, 132), (134, 150, 149, 133), (135, 151, 150, 134), (136, 152, 151, 135), (137, 153, 152, 136), (138, 154, 153, 137), (139, 155, 154, 138), (140, 156, 155, 139), (141, 157, 156, 140), (142, 158, 157, 141), (143, 159, 158, 142), (144, 160, 175, 159), (145, 161, 160, 144), (146, 162, 161, 145), (147, 163, 162, 146), (148, 164, 163, 147), (149, 165, 164, 148), (150, 166, 165, 149), (151, 167, 166, 150), (152, 168, 167, 151), (153, 169, 168, 152), (154, 170, 169, 153), (155, 171, 170, 154), (156, 172, 171, 155), (157, 173, 172, 156), (158, 174, 173, 157), (159, 175, 174, 158), (160, 176, 191, 175), (161, 177, 176, 160), (162, 178, 177, 161), (163, 179, 178, 162), (164, 180, 179, 163), (165, 181, 180, 164), (166, 182, 181, 165), (167, 183, 182, 166), (168, 184, 183, 167), (169, 185, 184, 168), (170, 186, 185, 169), (171, 187, 186, 170), (172, 188, 187, 171), (173, 189, 188, 172), (174, 190, 189, 173), (175, 191, 190, 174), (192, 193, 195), (545, 194, 196, 546), (192, 195, 197), (546, 196, 198, 547), (192, 197, 199), (547, 198, 200, 548), (192, 199, 201), (548, 200, 202, 549), (192, 201, 203), (549, 202, 204, 550), (192, 203, 205), (550, 204, 206, 551), (192, 205, 207), (551, 206, 208, 552), (192, 207, 209), (552, 208, 210, 553), (192, 209, 211), (553, 210, 212, 554), (192, 211, 213), (554, 212, 214, 555), (192, 213, 215), (555, 214, 216, 556), (192, 215, 217), (556, 216, 218, 557), (192, 217, 219), (557, 218, 220, 558), (192, 219, 221), (558, 220, 222, 559), (192, 221, 223), (559, 222, 224, 560), (192, 223, 225), (560, 224, 226, 561), (192, 225, 227), (561, 226, 228, 562), (192, 227, 229), (562, 228, 230, 563), (192, 229, 231), (563, 230, 232, 564), (192, 231, 233), (564, 232, 234, 565), (192, 233, 235), (565, 234, 236, 566), (192, 235, 237), (566, 236, 238, 567), (192, 237, 239), (567, 238, 240, 568), (192, 239, 241), (568, 240, 242, 569), (192, 241, 243), (569, 242, 244, 570), (192, 243, 245), (570, 244, 246, 571), (192, 245, 247), (571, 246, 248, 572), (192, 247, 249), (572, 248, 250, 573), (192, 249, 251), (573, 250, 252, 574), (192, 251, 253), (574, 252, 254, 575), (192, 253, 255), (575, 254, 256, 576), (192, 255, 193), (576, 256, 194, 545), (193, 257, 264, 195), (577, 258, 263, 578), (258, 259, 262, 263), (673, 260, 261, 643), (195, 264, 268, 197), (578, 263, 267, 579), (263, 262, 266, 267), (643, 261, 265, 644), (197, 268, 272, 199), (579, 267, 271, 580), (267, 266, 270, 271), (644, 265, 269, 645), (199, 272, 276, 201), (580, 271, 275, 581), (271, 270, 274, 275), (645, 269, 273, 646), (201, 276, 280, 203), (581, 275, 279, 582), (275, 274, 278, 279), (646, 273, 277, 647), (203, 280, 284, 205), (582, 279, 283, 583), (279, 278, 282, 283), (647, 277, 281, 648), (205, 284, 288, 207), (583, 283, 287, 584), (283, 282, 286, 287), (648, 281, 285, 649), (207, 288, 291, 209), (640, 641, 289, 290), (209, 291, 295, 211), (674, 675, 293, 294), (211, 295, 299, 213), (585, 294, 298, 586), (294, 293, 297, 298), (650, 292, 296, 651), (213, 299, 303, 215), (586, 298, 302, 587), (298, 297, 301, 302), (651, 296, 300, 652), (215, 303, 307, 217), (587, 302, 306, 588), (302, 301, 305, 306), (652, 300, 304, 653), (217, 307, 311, 219), (588, 306, 310, 589), (306, 305, 309, 310), (653, 304, 308, 654), (219, 311, 315, 221), (589, 310, 314, 590), (310, 309, 313, 314), (654, 308, 312, 655), (221, 315, 319, 223), (590, 314, 318, 591), (314, 313, 317, 318), (655, 312, 316, 656), (223, 319, 323, 225), (591, 318, 322, 592), (318, 317, 321, 322), (656, 316, 320, 657), (225, 323, 327, 227), (592, 322, 326, 593), (322, 321, 325, 326), (657, 320, 324, 658), (227, 327, 331, 229), (593, 326, 330, 594), (326, 325, 329, 330), (658, 324, 328, 659), (229, 331, 335, 231), (594, 330, 334, 595), (330, 329, 333, 334), (659, 328, 332, 660), (231, 335, 339, 233), (595, 334, 338, 596), (334, 333, 337, 338), (660, 332, 336, 661), (233, 339, 343, 235), (596, 338, 342, 597), (338, 337, 341, 342), (661, 336, 340, 662), (235, 343, 347, 237), (597, 342, 346, 598), (342, 341, 345, 346), (662, 340, 344, 663), (237, 347, 351, 239), (598, 346, 350, 599), (346, 345, 349, 350), (663, 344, 348, 664), (239, 351, 355, 241), (599, 350, 354, 600), (350, 349, 353, 354), (664, 348, 352, 665), (241, 355, 359, 243), (600, 354, 358, 601), (354, 353, 357, 358), (665, 352, 356, 666), (243, 359, 363, 245), (601, 358, 362, 602), (358, 357, 361, 362), (666, 356, 360, 667), (245, 363, 367, 247), (602, 362, 366, 603), (362, 361, 365, 366), (667, 360, 364, 668), (247, 367, 371, 249), (603, 366, 370, 604), (366, 365, 369, 370), (668, 364, 368, 669), (249, 371, 375, 251), (604, 370, 374, 605), (370, 369, 373, 374), (669, 368, 372, 670), (251, 375, 379, 253), (605, 374, 378, 606), (374, 373, 377, 378), (670, 372, 376, 671), (253, 379, 383, 255), (606, 378, 382, 607), (378, 377, 381, 382), (671, 376, 380, 672), (255, 383, 257, 193), (607, 382, 258, 577), (382, 381, 259, 258), (672, 380, 260, 673), (256, 254, 414, 415), (234, 232, 403, 404), (196, 194, 384, 385), (212, 210, 392, 393), (244, 242, 408, 409), (200, 198, 386, 387), (222, 220, 397, 398), (254, 252, 413, 414), (232, 230, 402, 403), (210, 208, 391, 392), (242, 240, 407, 408), (198, 196, 385, 386), (220, 218, 396, 397), (194, 256, 415, 384), (252, 250, 412, 413), (230, 228, 401, 402), (208, 206, 390, 391), (240, 238, 406, 407), (218, 216, 395, 396), (250, 248, 411, 412), (228, 226, 400, 401), (206, 204, 389, 390), (238, 236, 405, 406), (216, 214, 394, 395), (248, 246, 410, 411), (204, 202, 388, 389), (226, 224, 399, 400), (236, 234, 404, 405), (214, 212, 393, 394), (246, 244, 409, 410), (202, 200, 387, 388), (224, 222, 398, 399), (411, 410, 442, 443), (389, 388, 420, 421), (400, 399, 431, 432), (409, 408, 440, 441), (387, 386, 418, 419), (398, 397, 429, 430), (407, 406, 438, 439), (385, 384, 416, 417), (396, 395, 427, 428), (384, 415, 447, 416), (405, 404, 436, 437), (394, 393, 425, 426), (414, 413, 445, 446), (403, 402, 434, 435), (392, 391, 423, 424), (412, 411, 443, 444), (401, 400, 432, 433), (390, 389, 421, 422), (410, 409, 441, 442), (388, 387, 419, 420), (399, 398, 430, 431), (408, 407, 439, 440), (386, 385, 417, 418), (397, 396, 428, 429), (406, 405, 437, 438), (395, 394, 426, 427), (415, 414, 446, 447), (404, 403, 435, 436), (393, 392, 424, 425), (413, 412, 444, 445), (402, 401, 433, 434), (391, 390, 422, 423), (445, 444, 476, 477), (434, 433, 465, 466), (423, 422, 454, 455), (443, 442, 474, 475), (421, 420, 452, 453), (432, 431, 463, 464), (441, 440, 472, 473), (419, 418, 450, 451), (430, 429, 461, 462), (439, 438, 470, 471), (417, 416, 448, 449), (428, 427, 459, 460), (416, 447, 479, 448), (437, 436, 468, 469), (426, 425, 457, 458), (446, 445, 477, 478), (435, 434, 466, 467), (424, 423, 455, 456), (444, 443, 475, 476), (433, 432, 464, 465), (422, 421, 453, 454), (442, 441, 473, 474), (420, 419, 451, 452), (431, 430, 462, 463), (440, 439, 471, 472), (418, 417, 449, 450), (429, 428, 460, 461), (438, 437, 469, 470), (427, 426, 458, 459), (447, 446, 478, 479), (436, 435, 467, 468), (425, 424, 456, 457), (479, 478, 510, 511), (468, 467, 499, 500), (457, 456, 488, 489), (477, 476, 508, 509), (466, 465, 497, 498), (455, 454, 486, 487), (475, 474, 506, 507), (453, 452, 484, 485), (464, 463, 495, 496), (473, 472, 504, 505), (451, 450, 482, 483), (462, 461, 493, 494), (471, 470, 502, 503), (449, 448, 480, 481), (460, 459, 491, 492), (448, 479, 511, 480), (469, 468, 500, 501), (458, 457, 489, 490), (478, 477, 509, 510), (467, 466, 498, 499), (456, 455, 487, 488), (476, 475, 507, 508), (465, 464, 496, 497), (454, 453, 485, 486), (474, 473, 505, 506), (452, 451, 483, 484), (463, 462, 494, 495), (472, 471, 503, 504), (450, 449, 481, 482), (461, 460, 492, 493), (470, 469, 501, 502), (459, 458, 490, 491), (502, 501, 512), (491, 490, 512), (511, 510, 512), (500, 499, 512), (489, 488, 512), (509, 508, 512), (498, 497, 512), (487, 486, 512), (507, 506, 512), (485, 484, 512), (496, 495, 512), (505, 504, 512), (483, 482, 512), (494, 493, 512), (503, 502, 512), (481, 480, 512), (492, 491, 512), (480, 511, 512), (501, 500, 512), (490, 489, 512), (510, 509, 512), (499, 498, 512), (488, 487, 512), (508, 507, 512), (497, 496, 512), (486, 485, 512), (506, 505, 512), (484, 483, 512), (495, 494, 512), (504, 503, 512), (482, 481, 512), (493, 492, 512), (259, 513, 514, 262), (262, 514, 515, 266), (266, 515, 516, 270), (270, 516, 517, 274), (274, 517, 518, 278), (278, 518, 519, 282), (282, 519, 520, 286), (641, 642, 521, 289), (675, 676, 522, 293), (293, 522, 523, 297), (297, 523, 524, 301), (301, 524, 525, 305), (305, 525, 526, 309), (309, 526, 527, 313), (313, 527, 528, 317), (317, 528, 529, 321), (321, 529, 530, 325), (325, 530, 531, 329), (329, 531, 532, 333), (333, 532, 533, 337), (337, 533, 534, 341), (341, 534, 535, 345), (345, 535, 536, 349), (349, 536, 537, 353), (353, 537, 538, 357), (357, 538, 539, 361), (361, 539, 540, 365), (365, 540, 541, 369), (369, 541, 542, 373), (373, 542, 543, 377), (377, 543, 544, 381), (381, 544, 513, 259), (260, 545, 546, 261), (261, 546, 547, 265), (265, 547, 548, 269), (269, 548, 549, 273), (273, 549, 550, 277), (277, 550, 551, 281), (281, 551, 552, 285), (292, 554, 555, 296), (296, 555, 556, 300), (300, 556, 557, 304), (304, 557, 558, 308), (308, 558, 559, 312), (312, 559, 560, 316), (316, 560, 561, 320), (320, 561, 562, 324), (324, 562, 563, 328), (328, 563, 564, 332), (332, 564, 565, 336), (336, 565, 566, 340), (340, 566, 567, 344), (344, 567, 568, 348), (348, 568, 569, 352), (352, 569, 570, 356), (356, 570, 571, 360), (360, 571, 572, 364), (364, 572, 573, 368), (368, 573, 574, 372), (372, 574, 575, 376), (376, 575, 576, 380), (380, 576, 545, 260), (677, 577, 578, 678), (678, 578, 579, 679), (679, 579, 580, 680), (680, 580, 581, 681), (681, 581, 582, 682), (682, 582, 583, 683), (683, 583, 584, 684), (685, 585, 586, 686), (686, 586, 587, 687), (687, 587, 588, 688), (688, 588, 589, 689), (689, 589, 590, 690), (690, 590, 591, 691), (691, 591, 592, 692), (692, 592, 593, 693), (693, 593, 594, 694), (694, 594, 595, 695), (695, 595, 596, 696), (696, 596, 597, 697), (697, 597, 598, 698), (698, 598, 599, 699), (699, 599, 600, 700), (700, 600, 601, 701), (701, 601, 602, 702), (702, 602, 603, 703), (703, 603, 604, 704), (704, 604, 605, 705), (705, 605, 606, 706), (706, 606, 607, 707), (707, 607, 577, 677), (257, 608, 609, 264), (264, 609, 610, 268), (268, 610, 611, 272), (272, 611, 612, 276), (276, 612, 613, 280), (280, 613, 614, 284), (284, 614, 615, 288), (288, 615, 616, 291), (291, 616, 617, 295), (295, 617, 618, 299), (299, 618, 619, 303), (303, 619, 620, 307), (307, 620, 621, 311), (311, 621, 622, 315), (315, 622, 623, 319), (319, 623, 624, 323), (323, 624, 625, 327), (327, 625, 626, 331), (331, 626, 627, 335), (335, 627, 628, 339), (339, 628, 629, 343), (343, 629, 630, 347), (347, 630, 631, 351), (351, 631, 632, 355), (355, 632, 633, 359), (359, 633, 634, 363), (363, 634, 635, 367), (367, 635, 636, 371), (371, 636, 637, 375), (375, 637, 638, 379), (379, 638, 639, 383), (383, 639, 608, 257), (4, 553, 554, 292, 650, 8, 7, 6, 5), (8, 650, 522, 676, 521, 12, 11, 10, 9), (287, 286, 641, 640), (286, 520, 642, 641), (12, 521, 642, 13), (14, 13, 642, 520), (513, 673, 643, 514), (514, 643, 644, 515), (515, 644, 645, 516), (516, 645, 646, 517), (517, 646, 647, 518), (518, 647, 648, 519), (519, 648, 649, 520), (522, 650, 651, 523), (523, 651, 652, 524), (524, 652, 653, 525), (525, 653, 654, 526), (526, 654, 655, 527), (527, 655, 656, 528), (528, 656, 657, 529), (529, 657, 658, 530), (530, 658, 659, 531), (531, 659, 660, 532), (532, 660, 661, 533), (533, 661, 662, 534), (534, 662, 663, 535), (535, 663, 664, 536), (536, 664, 665, 537), (537, 665, 666, 538), (538, 666, 667, 539), (539, 667, 668, 540), (540, 668, 669, 541), (541, 669, 670, 542), (542, 670, 671, 543), (543, 671, 672, 544), (544, 672, 673, 513), (0, 15, 14, 520, 649), (2, 1, 0, 649, 285), (3, 2, 285, 552, 553, 4), (190, 191, 584, 287, 640, 290, 188, 189), (186, 187, 188, 290, 674, 294, 585, 185), (290, 289, 675, 674), (289, 521, 676, 675), (185, 585, 685, 617, 616, 180, 181, 182, 183, 184), (608, 677, 678, 609), (609, 678, 679, 610), (610, 679, 680, 611), (611, 680, 681, 612), (612, 681, 682, 613), (613, 682, 683, 614), (614, 683, 684, 615), (617, 685, 686, 618), (618, 686, 687, 619), (619, 687, 688, 620), (620, 688, 689, 621), (621, 689, 690, 622), (622, 690, 691, 623), (623, 691, 692, 624), (624, 692, 693, 625), (625, 693, 694, 626), (626, 694, 695, 627), (627, 695, 696, 628), (628, 696, 697, 629), (629, 697, 698, 630), (630, 698, 699, 631), (631, 699, 700, 632), (632, 700, 701, 633), (633, 701, 702, 634), (634, 702, 703, 635), (635, 703, 704, 636), (636, 704, 705, 637), (637, 705, 706, 638), (638, 706, 707, 639), (639, 707, 677, 608), (178, 179, 180, 616, 615, 684, 584, 191, 176, 177)])
me_cylinder.polygons.foreach_set('use_smooth', [True] * 723)
me_cylinder.materials.append(mat_material_001)
me_cylinder.use_remesh_preserve_volume = False
me_cylinder.use_remesh_preserve_attributes = False
me_cylinder.use_mirror_vertex_groups = False
me_cylinder.update()

# ---- objects
ob_cube_001 = bpy.data.objects.new('Cube.001', me_cube_002)
ob_cube = bpy.data.objects.new('Cube', me_cube)
ob_cylinder = bpy.data.objects.new('Cylinder', me_cylinder)
ob_lamp = bpy.data.objects.new('Lamp', light_lamp)
ob_camera = bpy.data.objects.new('Camera', cam_camera)

# ---- transforms, parenting, visibility, modifiers, constraints
ob_cube_001.location = (4.684, 1.112, 3.151)
ob_cube_001.scale = (0.247, 0.1312, 2.144)
ob_cube_001.lineart.crease_threshold = 0.0
ob_cube.location = (0.02211, -0.2354, -0.3606)
ob_cube.scale = (-6.253, -5.173, -0.3625)
ob_cube.lineart.crease_threshold = 0.0
ob_cylinder.location = (0.0, 0.0, 1.007)
ob_cylinder.scale = (1.457, 1.457, 1.457)
ob_cylinder.hide_select = True
ob_cylinder.lineart.crease_threshold = 0.0
_m = ob_cylinder.modifiers.new('Subsurf', 'SUBSURF')
_m.uv_smooth = 'PRESERVE_CORNERS'
_m.levels = 3
_m.render_levels = 3
_m.show_only_control_edges = False
ob_lamp.location = (4.076, 1.005, 5.904)
ob_lamp.rotation_euler = (0.6503, 0.05522, 1.866)
ob_lamp.lock_rotations_4d = False
ob_lamp.empty_display_type = 'ARROWS'
ob_lamp.color = (0.0, 0.0, 0.0, 0.0)
ob_lamp.lineart.crease_threshold = 0.0
ob_camera.location = (7.481, -6.508, 5.344)
ob_camera.rotation_euler = (1.109, 0.01082, 0.8149)
ob_camera.lock_rotations_4d = False
ob_camera.empty_display_type = 'ARROWS'
ob_camera.color = (0.0, 0.0, 0.0, 0.0)
ob_camera.display_type = 'WIRE'
ob_camera.lineart.crease_threshold = 0.0

# ---- collection membership
col_collection_1.objects.link(ob_cube_001)
col_collection_1.objects.link(ob_cube)
col_collection_1.objects.link(ob_cylinder)
col_collection_1.objects.link(ob_lamp)
col_collection_1.objects.link(ob_camera)

# ---- scene / render settings (as saved in the file)
scene.camera = ob_camera
scene.frame_start = 1; scene.frame_end = 250; scene.frame_set(6)
scene.render.engine = 'CYCLES'
scene.render.resolution_percentage = 50
scene.render.dither_intensity = 0.0
scene.cycles.use_denoising = False
scene.cycles.samples = 10
scene.cycles.sampling_pattern = 'TABULATED_SOBOL'
scene.cycles.light_sampling_threshold = 0.0
scene.cycles.use_adaptive_sampling = False
scene.cycles.use_light_tree = False
scene.cycles.blur_glossy = 0.0
scene.cycles.volume_bounces = 1
scene.cycles.pixel_filter_type = 'GAUSSIAN'
scene.cycles.sample_clamp_indirect = 0.0
scene.view_settings.view_transform = 'Standard'
bpy.context.view_layer.update()
